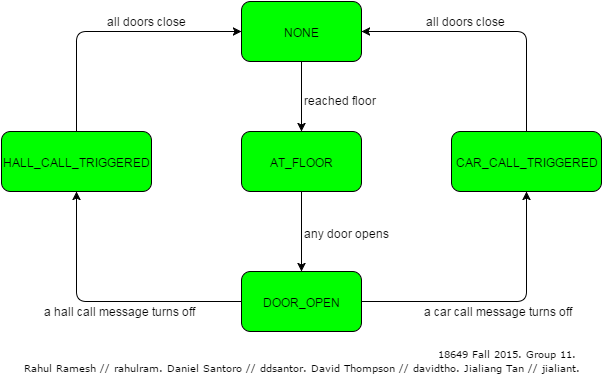

The diagram above was exported from draw.io. Its source (the exported page's mxGraphModel, read from the mxfile embedded in the PNG):
<mxGraphModel dx="1120" dy="458" grid="1" gridSize="10" guides="1" tooltips="1" connect="1" arrows="1" fold="1" page="1" pageScale="1" pageWidth="826" pageHeight="1169" background="#ffffff" math="0">
  <root>
    <mxCell id="0" />
    <mxCell id="1" parent="0" />
    <mxCell id="2" value="HALL_CALL_TRIGGERED" style="rounded=1;whiteSpace=wrap;html=1;fillColor=#00FF00;" parent="1" vertex="1">
      <mxGeometry x="60" y="270" width="150" height="60" as="geometry" />
    </mxCell>
    <mxCell id="3" value="NONE" style="rounded=1;whiteSpace=wrap;html=1;fillColor=#00FF00;" parent="1" vertex="1">
      <mxGeometry x="300" y="140" width="120" height="60" as="geometry" />
    </mxCell>
    <mxCell id="4" value="CAR_CALL_TRIGGERED" style="rounded=1;whiteSpace=wrap;html=1;fillColor=#00FF00;" parent="1" vertex="1">
      <mxGeometry x="510" y="270" width="150" height="60" as="geometry" />
    </mxCell>
    <mxCell id="5" value="AT_FLOOR" style="rounded=1;whiteSpace=wrap;html=1;fillColor=#00FF00;" parent="1" vertex="1">
      <mxGeometry x="300" y="270" width="120" height="60" as="geometry" />
    </mxCell>
    <mxCell id="6" value="DOOR_OPEN" style="rounded=1;whiteSpace=wrap;html=1;fillColor=#00FF00;" parent="1" vertex="1">
      <mxGeometry x="300" y="410" width="120" height="60" as="geometry" />
    </mxCell>
    <mxCell id="7" value="" style="endArrow=classic;html=1;exitX=0;exitY=0.5;entryX=0.5;entryY=1;" parent="1" source="6" target="2" edge="1">
      <mxGeometry width="50" height="50" relative="1" as="geometry">
        <mxPoint x="140" y="435" as="sourcePoint" />
        <mxPoint x="190" y="385" as="targetPoint" />
        <Array as="points">
          <mxPoint x="135" y="440" />
        </Array>
      </mxGeometry>
    </mxCell>
    <mxCell id="8" value="" style="endArrow=classic;html=1;exitX=1;exitY=0.5;entryX=0.5;entryY=1;" parent="1" source="6" target="4" edge="1">
      <mxGeometry width="50" height="50" relative="1" as="geometry">
        <mxPoint x="480" y="450" as="sourcePoint" />
        <mxPoint x="530" y="400" as="targetPoint" />
        <Array as="points">
          <mxPoint x="585" y="440" />
        </Array>
      </mxGeometry>
    </mxCell>
    <mxCell id="9" value="" style="endArrow=classic;html=1;exitX=0.5;exitY=1;entryX=0.5;entryY=0;" parent="1" source="5" target="6" edge="1">
      <mxGeometry width="50" height="50" relative="1" as="geometry">
        <mxPoint x="395" y="355" as="sourcePoint" />
        <mxPoint x="445" y="305" as="targetPoint" />
      </mxGeometry>
    </mxCell>
    <mxCell id="14" value="any door opens" style="text;html=1;resizable=0;points=[];;align=center;verticalAlign=middle;labelBackgroundColor=#ffffff;" parent="9" vertex="1" connectable="0">
      <mxGeometry x="-0.05" y="6" relative="1" as="geometry">
        <mxPoint x="39" y="2" as="offset" />
      </mxGeometry>
    </mxCell>
    <mxCell id="10" value="" style="endArrow=classic;html=1;exitX=0.5;exitY=1;entryX=0.5;entryY=0;" parent="1" source="3" target="5" edge="1">
      <mxGeometry width="50" height="50" relative="1" as="geometry">
        <mxPoint x="388" y="240" as="sourcePoint" />
        <mxPoint x="438" y="190" as="targetPoint" />
      </mxGeometry>
    </mxCell>
    <mxCell id="11" value="" style="endArrow=classic;html=1;exitX=0.5;exitY=0;entryX=0;entryY=0.5;" parent="1" source="2" target="3" edge="1">
      <mxGeometry width="50" height="50" relative="1" as="geometry">
        <mxPoint x="140" y="195" as="sourcePoint" />
        <mxPoint x="190" y="145" as="targetPoint" />
        <Array as="points">
          <mxPoint x="135" y="170" />
        </Array>
      </mxGeometry>
    </mxCell>
    <mxCell id="12" value="" style="endArrow=classic;html=1;exitX=0.5;exitY=0;entryX=1;entryY=0.5;" parent="1" source="4" target="3" edge="1">
      <mxGeometry width="50" height="50" relative="1" as="geometry">
        <mxPoint x="600" y="200" as="sourcePoint" />
        <mxPoint x="650" y="150" as="targetPoint" />
        <Array as="points">
          <mxPoint x="585" y="170" />
        </Array>
      </mxGeometry>
    </mxCell>
    <mxCell id="13" value="reached floor" style="text;html=1;resizable=0;points=[];autosize=1;align=left;verticalAlign=top;spacingTop=-4;" parent="1" vertex="1">
      <mxGeometry x="360" y="229" width="90" height="20" as="geometry" />
    </mxCell>
    <mxCell id="15" value="a car call message turns off" style="text;html=1;resizable=0;points=[];autosize=1;align=left;verticalAlign=top;spacingTop=-4;" parent="1" vertex="1">
      <mxGeometry x="480" y="440" width="160" height="20" as="geometry" />
    </mxCell>
    <mxCell id="16" value="a hall call message turns off" style="text;html=1;resizable=0;points=[];autosize=1;align=left;verticalAlign=top;spacingTop=-4;" parent="1" vertex="1">
      <mxGeometry x="100" y="440" width="160" height="20" as="geometry" />
    </mxCell>
    <mxCell id="17" value="all doors close" style="text;html=1;resizable=0;points=[];autosize=1;align=left;verticalAlign=top;spacingTop=-4;" parent="1" vertex="1">
      <mxGeometry x="482" y="150" width="90" height="20" as="geometry" />
    </mxCell>
    <mxCell id="18" value="all doors close" style="text;html=1;resizable=0;points=[];autosize=1;align=left;verticalAlign=top;spacingTop=-4;" parent="1" vertex="1">
      <mxGeometry x="163" y="150" width="90" height="20" as="geometry" />
    </mxCell>
    <mxCell id="19" value="&lt;div style=&quot;text-align: right&quot;&gt;&lt;font style=&quot;font-size: 10px&quot;&gt;&lt;span style=&quot;font-family: &amp;#34;verdana&amp;#34; ; line-height: 1.2&quot;&gt;18649 Fall 2015.&amp;nbsp;&lt;/span&gt;&lt;span style=&quot;font-family: &amp;#34;verdana&amp;#34; ; line-height: 1.2&quot;&gt;Group 11.&amp;nbsp;&lt;/span&gt;&lt;/font&gt;&lt;/div&gt;&lt;div style=&quot;text-align: right&quot;&gt;&lt;font style=&quot;font-size: 10px&quot;&gt;&lt;span style=&quot;font-family: &amp;#34;verdana&amp;#34; ; line-height: 1.2&quot;&gt;Rahul Ramesh // rahulram. Daniel Santoro // ddsantor. David Thompson // davidtho. Jialiang Tan // jialiant.&lt;/span&gt;&lt;/font&gt;&lt;/div&gt;" style="text;html=1;strokeColor=none;fillColor=none;align=center;verticalAlign=middle;whiteSpace=wrap;overflow=hidden;dashed=1;" vertex="1" parent="1">
      <mxGeometry x="75" y="480" width="570" height="35" as="geometry" />
    </mxCell>
  </root>
</mxGraphModel>